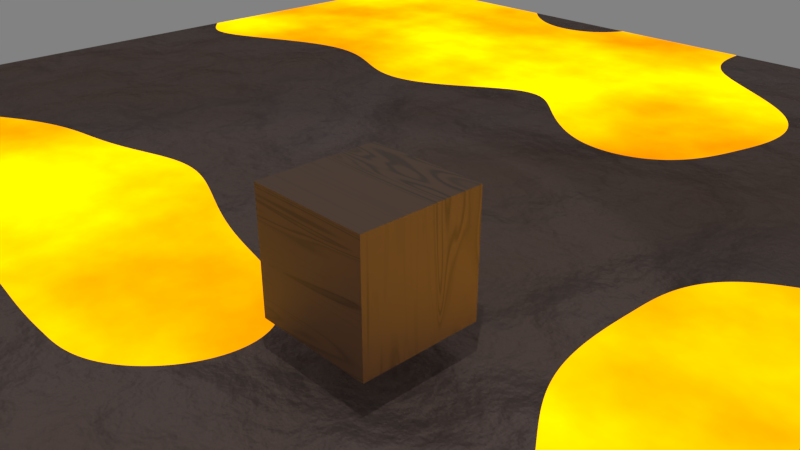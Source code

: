 # Source: procedural_materials.blend  (saved by Blender 2.79.0; exported with 4.5.12 LTS)
import bpy
from mathutils import Matrix  # noqa: F401  (used for matrix-valued properties, if any)

bpy.ops.wm.read_factory_settings(use_empty=True)
scene = bpy.context.scene
scene.name = 'Scene'

# ---- collections
col_collection_1 = bpy.data.collections.new('Collection 1'); scene.collection.children.link(col_collection_1)

# ---- materials (node trees are filled in below, after node groups)
mat_lava_material = bpy.data.materials.new('lava_material')
mat_lava_material.alpha_threshold = 0.0
mat_lava_material.roughness = 0.5
mat_wood_material = bpy.data.materials.new('wood_material')
mat_wood_material.alpha_threshold = 0.0
mat_wood_material.roughness = 0.5
mat_wood_material.line_color = (0.0, 0.0, 0.0, 1.0)

# ---- node groups
ng_lava_texture = bpy.data.node_groups.new('Lava Texture', 'ShaderNodeTree')
_s = ng_lava_texture.interface.new_socket(name='Color', in_out='OUTPUT', socket_type='NodeSocketColor')
_s.default_value = (0.0, 0.0, 0.0, 0.0)
_s = ng_lava_texture.interface.new_socket(name='Brightness', in_out='OUTPUT', socket_type='NodeSocketFloat')
_s.min_value = 0.0
_s.max_value = 0.0
_s = ng_lava_texture.interface.new_socket(name='Vector', in_out='INPUT', socket_type='NodeSocketVector')
_s.min_value = 0.0
_s.max_value = 1.0
_s.hide_value = True
_s = ng_lava_texture.interface.new_socket(name='Scale', in_out='INPUT', socket_type='NodeSocketFloat')
_s.default_value = 8.4
_s.min_value = -1000.0
_s.max_value = 1000.0
_s = ng_lava_texture.interface.new_socket(name='Detail', in_out='INPUT', socket_type='NodeSocketFloat')
_s.default_value = 2.0
_s.min_value = 0.0
_s.max_value = 16.0
_s = ng_lava_texture.interface.new_socket(name='Distortion', in_out='INPUT', socket_type='NodeSocketFloat')
_s.min_value = -1000.0
_s.max_value = 1000.0
_N = ng_lava_texture.nodes; _L = ng_lava_texture.links
n0 = _N.new('ShaderNodeTexNoise'); n0.name = 'Noise Texture'; n0.location = (-362, 251)
n1 = _N.new('NodeGroupOutput'); n1.name = 'Group Output'; n1.location = (384, 179)
n2 = _N.new('ShaderNodeMix'); n2.name = 'Mix.002'; n2.location = (134, 83)
n2.data_type = 'RGBA'
n3 = _N.new('ShaderNodeMix'); n3.name = 'Mix.001'; n3.location = (-95, 102)
n3.data_type = 'RGBA'
n3.blend_type = 'DIFFERENCE'
n4 = _N.new('ShaderNodeMix'); n4.name = 'Mix'; n4.location = (-96, -80)
n4.data_type = 'RGBA'
n4.blend_type = 'DODGE'
n5 = _N.new('ShaderNodeRGB'); n5.name = 'RGB'; n5.location = (-366, 74)
n5.outputs[0].default_value = (1.0, 0.3035, 0.0, 1.0)
n6 = _N.new('ShaderNodeRGB'); n6.name = 'RGB.002'; n6.location = (-370, -329)
n6.outputs[0].default_value = (1.0, 0.006797, 0.0, 1.0)
n7 = _N.new('ShaderNodeRGB'); n7.name = 'RGB.001'; n7.location = (-367, -127)
n7.outputs[0].default_value = (1.0, 0.8658, 0.0, 1.0)
n8 = _N.new('NodeGroupInput'); n8.name = 'Group Input'; n8.location = (-605, 240)
_L.new(n8.outputs[0], n0.inputs[0])
_L.new(n0.outputs[0], n4.inputs[0])
_L.new(n8.outputs[1], n0.inputs[2])
_L.new(n8.outputs[2], n0.inputs[3])
_L.new(n8.outputs[3], n0.inputs[8])
_L.new(n0.outputs[0], n1.inputs[1])
_L.new(n0.outputs[0], n3.inputs[0])
_L.new(n3.outputs[2], n2.inputs[6])
_L.new(n2.outputs[2], n1.inputs[0])
_L.new(n4.outputs[2], n2.inputs[7])
_L.new(n0.outputs[0], n2.inputs[0])
_L.new(n5.outputs[0], n4.inputs[6])
_L.new(n5.outputs[0], n3.inputs[7])
_L.new(n7.outputs[0], n4.inputs[7])
_L.new(n6.outputs[0], n3.inputs[6])
n1.is_active_output = True
ng_transform = bpy.data.node_groups.new('Transform', 'ShaderNodeTree')
_s = ng_transform.interface.new_socket(name='Vector', in_out='OUTPUT', socket_type='NodeSocketVector')
_s.min_value = 0.0
_s.max_value = 0.0
_s = ng_transform.interface.new_socket(name='Vector', in_out='INPUT', socket_type='NodeSocketVector')
_s.min_value = -1e+04
_s.max_value = 1e+04
_s = ng_transform.interface.new_socket(name='Translate', in_out='INPUT', socket_type='NodeSocketVector')
_s.min_value = -1e+04
_s.max_value = 1e+04
_s = ng_transform.interface.new_socket(name='Scale', in_out='INPUT', socket_type='NodeSocketVector')
_s.min_value = -1e+04
_s.max_value = 1e+04
_N = ng_transform.nodes; _L = ng_transform.links
n0 = _N.new('NodeGroupInput'); n0.name = 'Group Input'; n0.location = (-348, 37)
n1 = _N.new('ShaderNodeVectorMath'); n1.name = 'Vector Math'; n1.location = (-130, 90)
n2 = _N.new('ShaderNodeSeparateXYZ'); n2.name = 'Separate XYZ.002'; n2.location = (23, -92)
n3 = _N.new('ShaderNodeMath'); n3.name = 'Math.001'; n3.location = (295, 96)
n3.operation = 'MULTIPLY'
n4 = _N.new('ShaderNodeSeparateXYZ'); n4.name = 'Separate XYZ'; n4.location = (58, 106)
n5 = _N.new('ShaderNodeCombineXYZ'); n5.name = 'Combine XYZ'; n5.location = (515, 97)
n6 = _N.new('ShaderNodeMath'); n6.name = 'Math'; n6.location = (290, 258)
n6.operation = 'MULTIPLY'
n7 = _N.new('ShaderNodeMath'); n7.name = 'Math.002'; n7.location = (296, -67)
n7.operation = 'MULTIPLY'
n8 = _N.new('NodeGroupOutput'); n8.name = 'Group Output'; n8.location = (733, 87)
_L.new(n0.outputs[2], n2.inputs[0])
_L.new(n0.outputs[0], n1.inputs[0])
_L.new(n0.outputs[1], n1.inputs[1])
_L.new(n1.outputs[0], n4.inputs[0])
_L.new(n4.outputs[0], n6.inputs[0])
_L.new(n2.outputs[0], n6.inputs[1])
_L.new(n2.outputs[1], n3.inputs[1])
_L.new(n2.outputs[2], n7.inputs[1])
_L.new(n4.outputs[1], n3.inputs[0])
_L.new(n4.outputs[2], n7.inputs[0])
_L.new(n6.outputs[0], n5.inputs[0])
_L.new(n3.outputs[0], n5.inputs[1])
_L.new(n7.outputs[0], n5.inputs[2])
_L.new(n5.outputs[0], n8.inputs[0])
n8.is_active_output = True
ng_interpolate_float = bpy.data.node_groups.new('Interpolate Float', 'ShaderNodeTree')
_s = ng_interpolate_float.interface.new_socket(name='Value', in_out='OUTPUT', socket_type='NodeSocketFloat')
_s.min_value = 0.0
_s.max_value = 0.0
_s = ng_interpolate_float.interface.new_socket(name='Factor', in_out='INPUT', socket_type='NodeSocketFloat')
_s.default_value = 0.5
_s.min_value = -1e+04
_s.max_value = 1e+04
_s = ng_interpolate_float.interface.new_socket(name='Value', in_out='INPUT', socket_type='NodeSocketFloat')
_s.default_value = 0.5
_s.min_value = -1e+04
_s.max_value = 1e+04
_s = ng_interpolate_float.interface.new_socket(name='Value', in_out='INPUT', socket_type='NodeSocketFloat')
_s.default_value = 0.5
_s.min_value = -1e+04
_s.max_value = 1e+04
_N = ng_interpolate_float.nodes; _L = ng_interpolate_float.links
n0 = _N.new('ShaderNodeMath'); n0.name = 'Math.001'; n0.location = (172, -7)
n0.operation = 'MULTIPLY'
n1 = _N.new('ShaderNodeMath'); n1.name = 'Math'; n1.location = (-31, -11)
n1.operation = 'SUBTRACT'
n2 = _N.new('ShaderNodeMath'); n2.name = 'Math.002'; n2.location = (382, 0)
n3 = _N.new('NodeGroupOutput'); n3.name = 'Group Output'; n3.location = (576, -13)
n4 = _N.new('NodeGroupInput'); n4.name = 'Group Input'; n4.location = (-241, -21)
_L.new(n1.outputs[0], n0.inputs[0])
_L.new(n4.outputs[1], n1.inputs[0])
_L.new(n4.outputs[2], n1.inputs[1])
_L.new(n0.outputs[0], n2.inputs[0])
_L.new(n4.outputs[0], n0.inputs[1])
_L.new(n2.outputs[0], n3.inputs[0])
_L.new(n4.outputs[2], n2.inputs[1])
n3.is_active_output = True
ng_wood_texture = bpy.data.node_groups.new('Wood Texture', 'ShaderNodeTree')
_s = ng_wood_texture.interface.new_socket(name='Factor', in_out='OUTPUT', socket_type='NodeSocketFloat')
_s.subtype = 'FACTOR'
_s.min_value = 0.0
_s.max_value = 1.0
_s = ng_wood_texture.interface.new_socket(name='Vector', in_out='INPUT', socket_type='NodeSocketVector')
_s.min_value = -1e+04
_s.max_value = 1e+04
_s = ng_wood_texture.interface.new_socket(name='Stretch', in_out='INPUT', socket_type='NodeSocketFloat')
_s.default_value = 10.0
_s.min_value = 1.0
_s.max_value = 1e+04
_s = ng_wood_texture.interface.new_socket(name='Noise Factor', in_out='INPUT', socket_type='NodeSocketFloat')
_s.default_value = 0.5
_s.min_value = 0.0
_s.max_value = 1.0
_s = ng_wood_texture.interface.new_socket(name='Scale', in_out='INPUT', socket_type='NodeSocketFloat')
_s.default_value = 5.0
_s.min_value = -1000.0
_s.max_value = 1000.0
_s = ng_wood_texture.interface.new_socket(name='Noise Scale', in_out='INPUT', socket_type='NodeSocketFloat')
_s.default_value = 2.0
_s.min_value = 0.0
_s.max_value = 16.0
_s = ng_wood_texture.interface.new_socket(name='Detail', in_out='INPUT', socket_type='NodeSocketFloat')
_s.default_value = 2.0
_s.min_value = 0.0
_s.max_value = 1000.0
_s = ng_wood_texture.interface.new_socket(name='Noise Detail', in_out='INPUT', socket_type='NodeSocketFloat')
_s.default_value = 2.0
_s.min_value = 0.0
_s.max_value = 16.0
_s = ng_wood_texture.interface.new_socket(name='Dimension', in_out='INPUT', socket_type='NodeSocketFloat')
_s.default_value = 2.0
_s.min_value = 0.0
_s.max_value = 1000.0
_s = ng_wood_texture.interface.new_socket(name='Lacunarity', in_out='INPUT', socket_type='NodeSocketFloat')
_s.default_value = 1.0
_s.min_value = 0.0
_s.max_value = 1000.0
_s = ng_wood_texture.interface.new_socket(name='Offset', in_out='INPUT', socket_type='NodeSocketFloat')
_s.min_value = -1000.0
_s.max_value = 1000.0
_s = ng_wood_texture.interface.new_socket(name='Gain', in_out='INPUT', socket_type='NodeSocketFloat')
_s.default_value = 1.0
_s.min_value = 0.0
_s.max_value = 1000.0
_s = ng_wood_texture.interface.new_socket(name='Distortion', in_out='INPUT', socket_type='NodeSocketFloat')
_s.min_value = -1000.0
_s.max_value = 1000.0
_N = ng_wood_texture.nodes; _L = ng_wood_texture.links
n0 = _N.new('NodeGroupOutput'); n0.name = 'Group Output'; n0.location = (1063, 66)
n1 = _N.new('NodeGroupInput'); n1.name = 'Group Input'; n1.location = (-550, 61)
n2 = _N.new('ShaderNodeGroup'); n2.name = 'Group'; n2.location = (-39, 233)
n2.node_tree = ng_transform
n2.inputs[1].default_value = (0.0, 0.0, 0.0)
n3 = _N.new('ShaderNodeCombineXYZ'); n3.name = 'Combine XYZ.001'; n3.location = (-298, 247)
n3.inputs[0].default_value = 1.0
n3.inputs[2].default_value = 1.0
n4 = _N.new('ShaderNodeTexNoise'); n4.name = 'Noise Texture'; n4.location = (400, 229)
n5 = _N.new('ShaderNodeGroup'); n5.name = 'Group.001'; n5.location = (594, 119)
n5.node_tree = ng_interpolate_float
n6 = _N.new('ShaderNodeTexNoise'); n6.name = 'Musgrave Texture'; n6.location = (810, 89)
n6.width = 150
n6.normalize = False
n7 = _N.new('ShaderNodeMath'); n7.name = 'Math'; n7.location = (810, -231)
n7.hide = True
n7.operation = 'MINIMUM'
n7.inputs[1].default_value = 14.0
n8 = _N.new('ShaderNodeMath'); n8.name = 'Math.001'; n8.location = (810, -271)
n8.hide = True
n8.operation = 'SUBTRACT'
n8.inputs[1].default_value = 1.0
n9 = _N.new('ShaderNodeClamp'); n9.name = 'Clamp'; n9.location = (810, 129)
n9.hide = True
n10 = _N.new('ShaderNodeMath'); n10.name = 'Math.002'; n10.location = (810, 169)
n10.hide = True
n10.operation = 'MULTIPLY'
n11 = _N.new('ShaderNodeMath'); n11.name = 'Math.003'; n11.location = (810, -391)
n11.hide = True
n11.operation = 'MAXIMUM'
n11.inputs[1].default_value = -1e-05
n12 = _N.new('ShaderNodeMath'); n12.name = 'Math.004'; n12.location = (810, -351)
n12.hide = True
n12.operation = 'MULTIPLY'
n12.inputs[1].default_value = -1.0
n13 = _N.new('ShaderNodeMath'); n13.name = 'Math.005'; n13.location = (810, -311)
n13.hide = True
n13.operation = 'POWER'
n14 = _N.new('ShaderNodeMath'); n14.name = 'Math.006'; n14.location = (810, -431)
n14.hide = True
n14.operation = 'MAXIMUM'
n14.inputs[1].default_value = -1e-05
_L.new(n1.outputs[4], n4.inputs[2])
_L.new(n1.outputs[6], n4.inputs[3])
_L.new(n1.outputs[9], n6.inputs[6])
_L.new(n1.outputs[10], n6.inputs[7])
_L.new(n1.outputs[11], n4.inputs[8])
_L.new(n1.outputs[0], n2.inputs[0])
_L.new(n1.outputs[1], n3.inputs[1])
_L.new(n3.outputs[0], n2.inputs[2])
_L.new(n2.outputs[0], n4.inputs[0])
_L.new(n2.outputs[0], n5.inputs[2])
_L.new(n1.outputs[2], n5.inputs[0])
_L.new(n5.outputs[0], n6.inputs[0])
_L.new(n4.outputs[0], n5.inputs[1])
_L.new(n1.outputs[3], n6.inputs[2])
_L.new(n1.outputs[5], n8.inputs[0])
_L.new(n8.outputs[0], n7.inputs[0])
_L.new(n7.outputs[0], n6.inputs[3])
_L.new(n10.outputs[0], n0.inputs[0])
_L.new(n6.outputs[0], n10.inputs[0])
_L.new(n1.outputs[5], n9.inputs[0])
_L.new(n9.outputs[0], n10.inputs[1])
_L.new(n1.outputs[7], n11.inputs[0])
_L.new(n11.outputs[0], n12.inputs[0])
_L.new(n12.outputs[0], n13.inputs[1])
_L.new(n13.outputs[0], n6.inputs[4])
_L.new(n1.outputs[8], n14.inputs[0])
_L.new(n14.outputs[0], n13.inputs[0])
_L.new(n14.outputs[0], n6.inputs[5])
n0.is_active_output = True

# ---- material node trees
mat_lava_material.use_nodes = True; mat_lava_material.node_tree.nodes.clear()
_N = mat_lava_material.node_tree.nodes; _L = mat_lava_material.node_tree.links
n0 = _N.new('ShaderNodeOutputMaterial'); n0.name = 'Material Output'; n0.location = (249, -145)
n1 = _N.new('ShaderNodeEmission'); n1.name = 'Emission'; n1.location = (-319, -408)
n2 = _N.new('ShaderNodeMath'); n2.name = 'Math'; n2.location = (-536, -481)
n2.operation = 'MULTIPLY'
n2.inputs[1].default_value = 4.2
n3 = _N.new('ShaderNodeGroup'); n3.name = 'Group'; n3.location = (-759, -382)
n3.node_tree = ng_lava_texture
n3.inputs[1].default_value = 5.0
n3.inputs[2].default_value = 10.1
n3.inputs[3].default_value = 0.0
n4 = _N.new('ShaderNodeMixShader'); n4.name = 'Mix Shader'; n4.location = (29, -131)
n5 = _N.new('ShaderNodeTexNoise'); n5.name = 'Musgrave Texture'; n5.location = (-517, -158)
n5.width = 150
n5.normalize = False
n5.inputs[3].default_value = 1.0
n5.inputs[4].default_value = 1.0
n5.inputs[5].default_value = 1.0
n6 = _N.new('ShaderNodeBsdfPrincipled'); n6.name = 'Principled BSDF'; n6.location = (-414, 366)
n6.width = 150
n6.subsurface_method = 'BURLEY'
n6.inputs[2].default_value = 1.0
n6.inputs[3].default_value = 1.45
n6.inputs[9].default_value = (1.0, 1.0, 1.0)
n7 = _N.new('ShaderNodeTexNoise'); n7.name = 'Noise Texture'; n7.location = (-1298, 26)
n7.inputs[3].default_value = 16.0
n8 = _N.new('ShaderNodeTexCoord'); n8.name = 'Texture Coordinate'; n8.location = (-1530, -115)
n9 = _N.new('ShaderNodeBump'); n9.name = 'Bump'; n9.location = (-794, -6)
n9.inputs[1].default_value = 10.0
n9.inputs[2].default_value = 1.0
n10 = _N.new('ShaderNodeMath'); n10.name = 'Math.001'; n10.location = (-287, -145)
n10.operation = 'GREATER_THAN'
n10.inputs[1].default_value = 0.1
n11 = _N.new('ShaderNodeTexNoise'); n11.name = 'Noise Texture.001'; n11.location = (-1298, 220)
n12 = _N.new('ShaderNodeMath'); n12.name = 'Math.002'; n12.location = (-1078, 142)
n12.operation = 'MULTIPLY'
n13 = _N.new('ShaderNodeMix'); n13.name = 'Mix'; n13.location = (-809, 214)
n13.data_type = 'RGBA'
n13.inputs[6].default_value = (0.1609, 0.09408, 0.06496, 1.0)
n13.inputs[7].default_value = (0.3065, 0.282, 0.3003, 1.0)
_L.new(n8.outputs[2], n3.inputs[0])
_L.new(n3.outputs[0], n1.inputs[0])
_L.new(n3.outputs[1], n2.inputs[0])
_L.new(n2.outputs[0], n1.inputs[1])
_L.new(n4.outputs[0], n0.inputs[0])
_L.new(n5.outputs[0], n10.inputs[0])
_L.new(n1.outputs[0], n4.inputs[2])
_L.new(n6.outputs[0], n4.inputs[1])
_L.new(n8.outputs[2], n7.inputs[0])
_L.new(n13.outputs[2], n6.inputs[0])
_L.new(n7.outputs[0], n12.inputs[1])
_L.new(n9.outputs[0], n6.inputs[5])
_L.new(n10.outputs[0], n4.inputs[0])
_L.new(n12.outputs[0], n13.inputs[0])
_L.new(n11.outputs[0], n12.inputs[0])
_L.new(n12.outputs[0], n9.inputs[3])
n0.is_active_output = True
mat_wood_material.use_nodes = True; mat_wood_material.node_tree.nodes.clear()
_N = mat_wood_material.node_tree.nodes; _L = mat_wood_material.node_tree.links
n0 = _N.new('ShaderNodeOutputMaterial'); n0.name = 'Material Output'; n0.location = (1350, 256)
n1 = _N.new('ShaderNodeTexCoord'); n1.name = 'Texture Coordinate'; n1.location = (536, 256)
n2 = _N.new('ShaderNodeBsdfPrincipled'); n2.name = 'Principled BSDF'; n2.location = (1137, 302)
n2.width = 150
n2.subsurface_method = 'BURLEY'
n2.inputs[3].default_value = 1.45
n2.inputs[9].default_value = (1.0, 1.0, 1.0)
n3 = _N.new('ShaderNodeMix'); n3.name = 'Mix'; n3.location = (936, 267)
n3.data_type = 'RGBA'
n3.inputs[6].default_value = (0.1495, 0.08271, 0.04918, 1.0)
n3.inputs[7].default_value = (0.01877, 0.01877, 0.01877, 1.0)
n4 = _N.new('ShaderNodeGroup'); n4.name = 'Group'; n4.location = (743, 247)
n4.node_tree = ng_wood_texture
n4.inputs[1].default_value = 10.0
n4.inputs[2].default_value = 1.0
n4.inputs[3].default_value = 8.2
n4.inputs[4].default_value = 1.0
n4.inputs[5].default_value = 2.0
n4.inputs[6].default_value = 2.0
n4.inputs[7].default_value = 0.0
n4.inputs[8].default_value = 2.5
n4.inputs[9].default_value = 0.0
n4.inputs[10].default_value = 0.0
n4.inputs[11].default_value = 1.6
_L.new(n3.outputs[2], n2.inputs[0])
_L.new(n4.outputs[0], n3.inputs[0])
_L.new(n2.outputs[0], n0.inputs[0])
_L.new(n1.outputs[2], n4.inputs[0])
n0.is_active_output = True

# ---- world
world_world = bpy.data.worlds.new('World'); scene.world = world_world
world_world.use_nodes = True; world_world.node_tree.nodes.clear()
_N = world_world.node_tree.nodes; _L = world_world.node_tree.links
n0 = _N.new('ShaderNodeOutputWorld'); n0.name = 'World Output'; n0.location = (300, 300)
n1 = _N.new('ShaderNodeBackground'); n1.name = 'Background'; n1.location = (10, 300)
n1.inputs[0].default_value = (0.2226, 0.2226, 0.2226, 1.0)
_L.new(n1.outputs[0], n0.inputs[0])
n0.is_active_output = True
world_world.color = (0.05088, 0.05088, 0.05088)
world_world.use_sun_shadow = False
world_world.sun_shadow_jitter_overblur = 0.0
world_world.cycles.sampling_method = 'MANUAL'

# ---- cameras
cam_camera = bpy.data.cameras.new('Camera')
cam_camera.clip_end = 100.0
cam_camera.lens = 35.0
cam_camera.sensor_width = 32.0
cam_camera.sensor_height = 18.0
cam_camera.ortho_scale = 7.314
cam_camera.dof.focus_distance = 0.0

# ---- lights
light_area = bpy.data.lights.new('Area', 'AREA')
light_area.transmission_factor = 0.0
light_area.energy = 392.7
light_area.shadow_buffer_clip_start = 0.5
light_area.shadow_soft_size = 5.761
light_area.shadow_maximum_resolution = 0.006
light_area.use_absolute_resolution = True
light_area.size = 5.761
light_area.size_y = 0.1
light_spot = bpy.data.lights.new('Spot', 'SPOT')
light_spot.transmission_factor = 0.0
light_spot.energy = 1000.0
light_spot.shadow_buffer_clip_start = 0.5
light_spot.shadow_soft_size = 0.1
light_spot.shadow_maximum_resolution = 0.006
light_spot.use_absolute_resolution = True

# ---- meshes
me_plane = bpy.data.meshes.new('Plane')
me_plane.from_pydata([(-17.94, -17.94, 0.0), (17.94, -17.94, 0.0), (-17.94, 17.94, 0.0), (17.94, 17.94, 0.0)], [], [(0, 1, 3, 2)])
_uv = me_plane.uv_layers.new(name='UVMap')
_uv.uv.foreach_set('vector', [0.0001001, 9.998e-05, 0.9999, 0.0001001, 0.9999, 0.9999, 9.998e-05, 0.9999])
me_plane.materials.append(mat_lava_material)
me_plane.use_remesh_preserve_volume = False
me_plane.use_remesh_preserve_attributes = False
me_plane.use_mirror_vertex_groups = False
me_plane.update()
me_cube = bpy.data.meshes.new('Cube')
me_cube.from_pydata([(1.0, 1.0, -1.0), (1.0, -1.0, -1.0), (-1.0, -1.0, -1.0), (-1.0, 1.0, -1.0), (1.0, 1.0, 1.0), (1.0, -1.0, 1.0), (-1.0, -1.0, 1.0), (-1.0, 1.0, 1.0)], [], [(0, 1, 2, 3), (4, 7, 6, 5), (0, 4, 5, 1), (1, 5, 6, 2), (2, 6, 7, 3), (4, 0, 3, 7)])
_uv = me_cube.uv_layers.new(name='UVMap')
_uv.uv.foreach_set('vector', [0.5, 0.75, 0.5, 0.9999, 0.25, 0.9999, 0.25, 0.75, 0.5, 0.5, 0.25, 0.5, 0.25, 0.25, 0.5, 0.25, 0.75, 0.5, 0.5, 0.5, 0.5, 0.25, 0.75, 0.25, 0.5, 8.659e-05, 0.5, 0.25, 0.25, 0.25, 0.25, 8.665e-05, 8.659e-05, 0.25, 0.25, 0.25, 0.25, 0.5, 8.665e-05, 0.5, 0.5, 0.5, 0.5, 0.75, 0.25, 0.75, 0.25, 0.5])
me_cube.materials.append(mat_wood_material)
me_cube.use_remesh_preserve_volume = False
me_cube.use_remesh_preserve_attributes = False
me_cube.use_mirror_vertex_groups = False
me_cube.update()

# ---- objects
ob_plane = bpy.data.objects.new('Plane', me_plane)
ob_area = bpy.data.objects.new('Area', light_area)
ob_spot = bpy.data.objects.new('Spot', light_spot)
ob_cube = bpy.data.objects.new('Cube', me_cube)
ob_camera = bpy.data.objects.new('Camera', cam_camera)

# ---- transforms, parenting, visibility, modifiers, constraints
ob_plane.location = (-0.2328, 0.2604, -1.706)
ob_plane.lineart.crease_threshold = 0.0
ob_area.location = (25.96, 19.67, 27.14)
ob_area.rotation_euler = (-0.5519, 0.7326, 0.005061)
ob_area.scale = (5.059, 5.059, 5.059)
ob_area.lineart.crease_threshold = 0.0
ob_spot.location = (4.668, -3.915, 11.79)
ob_spot.rotation_euler = (0.1787, 0.4754, -0.1673)
ob_spot.lineart.crease_threshold = 0.0
ob_cube.location = (0.0, 0.0, 0.0)
ob_cube.lock_rotations_4d = False
ob_cube.empty_display_type = 'ARROWS'
ob_cube.lineart.crease_threshold = 0.0
ob_camera.location = (7.481, -6.508, 5.344)
ob_camera.rotation_euler = (1.109, 0.0, 0.8149)
ob_camera.lock_rotations_4d = False
ob_camera.empty_display_type = 'ARROWS'
ob_camera.color = (0.0, 0.0, 0.0, 0.0)
ob_camera.display_type = 'WIRE'
ob_camera.lineart.crease_threshold = 0.0

# ---- collection membership
col_collection_1.objects.link(ob_plane)
col_collection_1.objects.link(ob_area)
col_collection_1.objects.link(ob_spot)
col_collection_1.objects.link(ob_cube)
col_collection_1.objects.link(ob_camera)

# ---- scene / render settings (as saved in the file)
scene.camera = ob_camera
scene.frame_start = 1; scene.frame_end = 250; scene.frame_set(1)
scene.render.engine = 'CYCLES'
scene.render.resolution_percentage = 50
scene.render.dither_intensity = 0.0
scene.cycles.use_denoising = False
scene.cycles.samples = 128
scene.cycles.sampling_pattern = 'TABULATED_SOBOL'
scene.cycles.use_adaptive_sampling = False
scene.cycles.use_light_tree = False
scene.cycles.blur_glossy = 0.0
scene.cycles.sample_clamp_indirect = 0.0
scene.cycles.bake_type = 'ENVIRONMENT'
scene.view_settings.view_transform = 'Standard'
bpy.context.view_layer.update()
